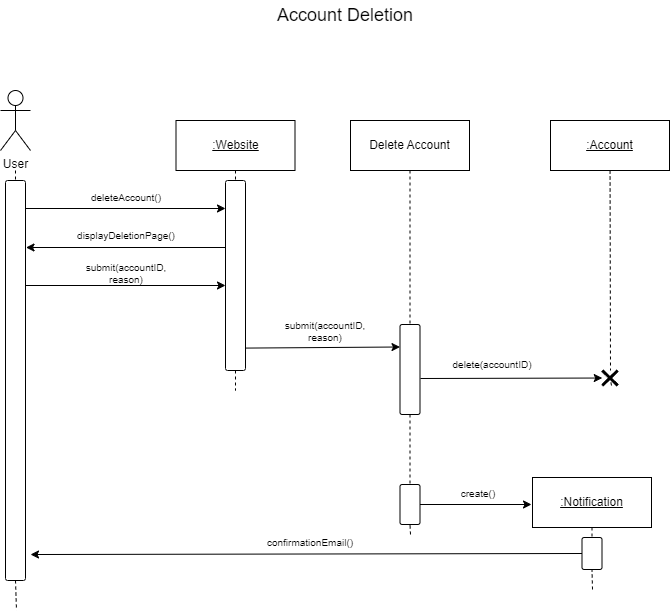

The diagram above was exported from draw.io. Its source (the exported page's mxGraphModel, read from the mxfile embedded in the PNG):
<mxGraphModel dx="1036" dy="614" grid="1" gridSize="10" guides="1" tooltips="1" connect="1" arrows="1" fold="1" page="1" pageScale="1" pageWidth="850" pageHeight="1100" math="0" shadow="0">
  <root>
    <mxCell id="0" />
    <mxCell id="1" parent="0" />
    <mxCell id="uKdZA6ScgSD5sy7ctD3c-7" value="&lt;font style=&quot;font-size: 18px;&quot;&gt;Account Deletion&lt;/font&gt;" style="text;html=1;strokeColor=none;fillColor=none;align=center;verticalAlign=middle;whiteSpace=wrap;rounded=0;" parent="1" vertex="1">
      <mxGeometry x="350" y="10" width="150" height="30" as="geometry" />
    </mxCell>
    <mxCell id="uKdZA6ScgSD5sy7ctD3c-10" value="" style="edgeStyle=none;rounded=0;orthogonalLoop=1;jettySize=auto;html=1;fontSize=10;startArrow=none;startFill=0;endArrow=none;endFill=1;dashed=1;" parent="1" edge="1">
      <mxGeometry relative="1" as="geometry">
        <mxPoint x="465" y="170" as="targetPoint" />
        <mxPoint x="465.0333333333333" y="160" as="sourcePoint" />
      </mxGeometry>
    </mxCell>
    <mxCell id="6psoYnDKPE1KGUViL8yL-37" value="User" style="shape=umlActor;verticalLabelPosition=bottom;verticalAlign=top;html=1;outlineConnect=0;" parent="1" vertex="1">
      <mxGeometry x="80" y="100" width="30" height="60" as="geometry" />
    </mxCell>
    <mxCell id="6psoYnDKPE1KGUViL8yL-38" value="&lt;u&gt;:Account&lt;/u&gt;" style="rounded=0;whiteSpace=wrap;html=1;" parent="1" vertex="1">
      <mxGeometry x="630" y="130" width="119" height="50" as="geometry" />
    </mxCell>
    <mxCell id="6psoYnDKPE1KGUViL8yL-40" value="" style="edgeStyle=none;rounded=0;orthogonalLoop=1;jettySize=auto;html=1;fontSize=10;startArrow=none;startFill=0;endArrow=none;endFill=1;dashed=1;" parent="1" source="sjIwkhSL5QkTZf84cYkE-1" edge="1">
      <mxGeometry relative="1" as="geometry">
        <mxPoint x="690" y="390" as="targetPoint" />
        <mxPoint x="689.5333333333333" y="180" as="sourcePoint" />
      </mxGeometry>
    </mxCell>
    <mxCell id="6psoYnDKPE1KGUViL8yL-41" style="edgeStyle=none;rounded=0;orthogonalLoop=1;jettySize=auto;html=1;strokeColor=default;fontSize=10;startArrow=none;startFill=0;endArrow=classic;endFill=1;" parent="1" edge="1">
      <mxGeometry relative="1" as="geometry">
        <mxPoint x="611" y="514" as="targetPoint" />
        <mxPoint x="499" y="514" as="sourcePoint" />
      </mxGeometry>
    </mxCell>
    <mxCell id="6psoYnDKPE1KGUViL8yL-43" value="&lt;u&gt;:Website&lt;/u&gt;" style="rounded=0;whiteSpace=wrap;html=1;" parent="1" vertex="1">
      <mxGeometry x="255.5" y="130" width="119" height="50" as="geometry" />
    </mxCell>
    <mxCell id="6psoYnDKPE1KGUViL8yL-44" value="" style="edgeStyle=none;rounded=0;orthogonalLoop=1;jettySize=auto;html=1;fontSize=10;startArrow=none;startFill=0;endArrow=none;endFill=1;dashed=1;exitX=0.5;exitY=1;exitDx=0;exitDy=0;" parent="1" source="6psoYnDKPE1KGUViL8yL-46" edge="1">
      <mxGeometry relative="1" as="geometry">
        <mxPoint x="315" y="400" as="targetPoint" />
        <mxPoint x="315.4767441860465" y="526" as="sourcePoint" />
      </mxGeometry>
    </mxCell>
    <mxCell id="6psoYnDKPE1KGUViL8yL-45" value="" style="edgeStyle=none;rounded=0;orthogonalLoop=1;jettySize=auto;html=1;fontSize=10;startArrow=none;startFill=0;endArrow=none;endFill=1;dashed=1;" parent="1" source="6psoYnDKPE1KGUViL8yL-43" target="6psoYnDKPE1KGUViL8yL-46" edge="1">
      <mxGeometry relative="1" as="geometry">
        <mxPoint x="315.5" y="530" as="targetPoint" />
        <mxPoint x="315.0333333333333" y="180" as="sourcePoint" />
      </mxGeometry>
    </mxCell>
    <mxCell id="6psoYnDKPE1KGUViL8yL-46" value="" style="rounded=1;whiteSpace=wrap;html=1;arcSize=11;" parent="1" vertex="1">
      <mxGeometry x="305" y="190" width="20" height="190" as="geometry" />
    </mxCell>
    <mxCell id="6psoYnDKPE1KGUViL8yL-47" value="" style="edgeStyle=none;rounded=0;orthogonalLoop=1;jettySize=auto;html=1;fontSize=10;startArrow=none;startFill=0;endArrow=none;endFill=1;dashed=1;exitX=0.5;exitY=1;exitDx=0;exitDy=0;" parent="1" source="6psoYnDKPE1KGUViL8yL-50" edge="1">
      <mxGeometry relative="1" as="geometry">
        <mxPoint x="96" y="620" as="targetPoint" />
        <mxPoint x="95.47674418604652" y="526" as="sourcePoint" />
      </mxGeometry>
    </mxCell>
    <mxCell id="6psoYnDKPE1KGUViL8yL-48" value="" style="edgeStyle=none;rounded=0;orthogonalLoop=1;jettySize=auto;html=1;fontSize=10;startArrow=none;startFill=0;endArrow=none;endFill=1;dashed=1;" parent="1" target="6psoYnDKPE1KGUViL8yL-50" edge="1">
      <mxGeometry relative="1" as="geometry">
        <mxPoint x="95.5" y="530" as="targetPoint" />
        <mxPoint x="95" y="180" as="sourcePoint" />
      </mxGeometry>
    </mxCell>
    <mxCell id="6psoYnDKPE1KGUViL8yL-50" value="" style="rounded=1;whiteSpace=wrap;html=1;arcSize=11;" parent="1" vertex="1">
      <mxGeometry x="85" y="190" width="20" height="400" as="geometry" />
    </mxCell>
    <mxCell id="6psoYnDKPE1KGUViL8yL-52" style="edgeStyle=none;rounded=0;orthogonalLoop=1;jettySize=auto;html=1;entryX=0;entryY=0.5;entryDx=0;entryDy=0;strokeColor=default;fontSize=10;startArrow=classic;startFill=1;endArrow=none;endFill=0;" parent="1" edge="1">
      <mxGeometry relative="1" as="geometry">
        <mxPoint x="105.5" y="257" as="sourcePoint" />
        <mxPoint x="305.5" y="257" as="targetPoint" />
      </mxGeometry>
    </mxCell>
    <mxCell id="6psoYnDKPE1KGUViL8yL-53" value="displayDeletionPage()" style="text;html=1;strokeColor=none;fillColor=none;align=center;verticalAlign=middle;whiteSpace=wrap;rounded=0;fontSize=10;" parent="1" vertex="1">
      <mxGeometry x="175.5" y="230" width="60" height="30" as="geometry" />
    </mxCell>
    <mxCell id="6psoYnDKPE1KGUViL8yL-54" style="edgeStyle=none;rounded=0;orthogonalLoop=1;jettySize=auto;html=1;entryX=0;entryY=0.5;entryDx=0;entryDy=0;strokeColor=default;fontSize=10;startArrow=none;startFill=0;endArrow=classic;endFill=1;" parent="1" edge="1">
      <mxGeometry relative="1" as="geometry">
        <mxPoint x="105" y="295" as="sourcePoint" />
        <mxPoint x="305" y="295" as="targetPoint" />
      </mxGeometry>
    </mxCell>
    <mxCell id="6psoYnDKPE1KGUViL8yL-55" value="submit(accountID, reason)" style="text;html=1;strokeColor=none;fillColor=none;align=center;verticalAlign=middle;whiteSpace=wrap;rounded=0;fontSize=10;" parent="1" vertex="1">
      <mxGeometry x="175.5" y="268" width="60" height="30" as="geometry" />
    </mxCell>
    <mxCell id="6psoYnDKPE1KGUViL8yL-56" value="create()" style="text;html=1;strokeColor=none;fillColor=none;align=center;verticalAlign=middle;whiteSpace=wrap;rounded=0;fontSize=10;" parent="1" vertex="1">
      <mxGeometry x="528" y="488" width="60" height="30" as="geometry" />
    </mxCell>
    <mxCell id="6psoYnDKPE1KGUViL8yL-57" value="&lt;u&gt;:Notification&lt;/u&gt;" style="rounded=0;whiteSpace=wrap;html=1;" parent="1" vertex="1">
      <mxGeometry x="612" y="487" width="119" height="50" as="geometry" />
    </mxCell>
    <mxCell id="6psoYnDKPE1KGUViL8yL-58" value="" style="edgeStyle=none;rounded=0;orthogonalLoop=1;jettySize=auto;html=1;fontSize=10;startArrow=none;startFill=0;endArrow=none;endFill=1;dashed=1;entryX=0.5;entryY=1;entryDx=0;entryDy=0;" parent="1" target="6psoYnDKPE1KGUViL8yL-61" edge="1">
      <mxGeometry relative="1" as="geometry">
        <mxPoint x="683.5" y="667" as="targetPoint" />
        <mxPoint x="672" y="599" as="sourcePoint" />
      </mxGeometry>
    </mxCell>
    <mxCell id="6psoYnDKPE1KGUViL8yL-59" value="" style="edgeStyle=none;rounded=0;orthogonalLoop=1;jettySize=auto;html=1;fontSize=10;startArrow=none;startFill=0;endArrow=none;endFill=1;dashed=1;" parent="1" source="6psoYnDKPE1KGUViL8yL-57" target="6psoYnDKPE1KGUViL8yL-61" edge="1">
      <mxGeometry relative="1" as="geometry">
        <mxPoint x="672" y="887" as="targetPoint" />
        <mxPoint x="671.5333333333333" y="537" as="sourcePoint" />
      </mxGeometry>
    </mxCell>
    <mxCell id="6psoYnDKPE1KGUViL8yL-60" style="edgeStyle=none;rounded=0;orthogonalLoop=1;jettySize=auto;html=1;strokeColor=default;fontSize=10;startArrow=none;startFill=0;endArrow=classic;endFill=1;exitX=0;exitY=0.5;exitDx=0;exitDy=0;entryX=1.25;entryY=0.946;entryDx=0;entryDy=0;entryPerimeter=0;" parent="1" source="6psoYnDKPE1KGUViL8yL-61" edge="1">
      <mxGeometry relative="1" as="geometry">
        <mxPoint x="792.5" y="562.0297472924187" as="sourcePoint" />
        <mxPoint x="110" y="564.02" as="targetPoint" />
      </mxGeometry>
    </mxCell>
    <mxCell id="6psoYnDKPE1KGUViL8yL-61" value="" style="rounded=1;whiteSpace=wrap;html=1;arcSize=11;" parent="1" vertex="1">
      <mxGeometry x="661.5" y="547" width="20" height="32" as="geometry" />
    </mxCell>
    <mxCell id="6psoYnDKPE1KGUViL8yL-62" value="confirmationEmail()" style="text;html=1;strokeColor=none;fillColor=none;align=center;verticalAlign=middle;whiteSpace=wrap;rounded=0;fontSize=10;" parent="1" vertex="1">
      <mxGeometry x="359.5" y="537" width="60" height="30" as="geometry" />
    </mxCell>
    <mxCell id="6psoYnDKPE1KGUViL8yL-63" value="delete(accountID)" style="text;html=1;strokeColor=none;fillColor=none;align=center;verticalAlign=middle;whiteSpace=wrap;rounded=0;fontSize=10;" parent="1" vertex="1">
      <mxGeometry x="542" y="359" width="60" height="30" as="geometry" />
    </mxCell>
    <mxCell id="6psoYnDKPE1KGUViL8yL-64" style="edgeStyle=none;rounded=0;orthogonalLoop=1;jettySize=auto;html=1;strokeColor=default;fontSize=10;startArrow=none;startFill=0;endArrow=classic;endFill=1;" parent="1" edge="1" target="sjIwkhSL5QkTZf84cYkE-1">
      <mxGeometry relative="1" as="geometry">
        <mxPoint x="500" y="388" as="sourcePoint" />
        <mxPoint x="670" y="380" as="targetPoint" />
      </mxGeometry>
    </mxCell>
    <mxCell id="6psoYnDKPE1KGUViL8yL-65" value="Delete Account" style="rounded=0;whiteSpace=wrap;html=1;" parent="1" vertex="1">
      <mxGeometry x="430" y="130" width="119" height="50" as="geometry" />
    </mxCell>
    <mxCell id="6psoYnDKPE1KGUViL8yL-66" value="" style="edgeStyle=none;rounded=0;orthogonalLoop=1;jettySize=auto;html=1;fontSize=10;startArrow=none;startFill=0;endArrow=none;endFill=1;dashed=1;entryX=0.5;entryY=1;entryDx=0;entryDy=0;" parent="1" target="6psoYnDKPE1KGUViL8yL-68" edge="1">
      <mxGeometry relative="1" as="geometry">
        <mxPoint x="501.5" y="334" as="targetPoint" />
        <mxPoint x="490" y="544" as="sourcePoint" />
      </mxGeometry>
    </mxCell>
    <mxCell id="6psoYnDKPE1KGUViL8yL-67" value="" style="edgeStyle=none;rounded=0;orthogonalLoop=1;jettySize=auto;html=1;fontSize=10;startArrow=none;startFill=0;endArrow=none;endFill=1;dashed=1;" parent="1" source="6psoYnDKPE1KGUViL8yL-72" target="6psoYnDKPE1KGUViL8yL-68" edge="1">
      <mxGeometry relative="1" as="geometry">
        <mxPoint x="490" y="554" as="targetPoint" />
        <mxPoint x="489.5333333333333" y="204" as="sourcePoint" />
      </mxGeometry>
    </mxCell>
    <mxCell id="6psoYnDKPE1KGUViL8yL-68" value="" style="rounded=1;whiteSpace=wrap;html=1;arcSize=11;" parent="1" vertex="1">
      <mxGeometry x="479.5" y="494" width="20" height="40" as="geometry" />
    </mxCell>
    <mxCell id="6psoYnDKPE1KGUViL8yL-70" style="edgeStyle=none;rounded=0;orthogonalLoop=1;jettySize=auto;html=1;entryX=0;entryY=0.25;entryDx=0;entryDy=0;strokeColor=default;fontSize=10;startArrow=none;startFill=0;endArrow=classic;endFill=1;exitX=1.01;exitY=0.882;exitDx=0;exitDy=0;exitPerimeter=0;" parent="1" source="6psoYnDKPE1KGUViL8yL-46" target="6psoYnDKPE1KGUViL8yL-72" edge="1">
      <mxGeometry relative="1" as="geometry">
        <mxPoint x="340" y="357" as="sourcePoint" />
        <mxPoint x="470" y="384" as="targetPoint" />
      </mxGeometry>
    </mxCell>
    <mxCell id="6psoYnDKPE1KGUViL8yL-71" value="" style="edgeStyle=none;rounded=0;orthogonalLoop=1;jettySize=auto;html=1;fontSize=10;startArrow=none;startFill=0;endArrow=none;endFill=1;dashed=1;" parent="1" source="6psoYnDKPE1KGUViL8yL-65" target="6psoYnDKPE1KGUViL8yL-72" edge="1">
      <mxGeometry relative="1" as="geometry">
        <mxPoint x="489.5" y="470" as="targetPoint" />
        <mxPoint x="489.5" y="180" as="sourcePoint" />
      </mxGeometry>
    </mxCell>
    <mxCell id="6psoYnDKPE1KGUViL8yL-72" value="" style="rounded=1;whiteSpace=wrap;html=1;arcSize=11;" parent="1" vertex="1">
      <mxGeometry x="479.5" y="334" width="20" height="90" as="geometry" />
    </mxCell>
    <mxCell id="cTSu1-XOgcgakNPF6R7H-1" value="deleteAccount()" style="text;html=1;strokeColor=none;fillColor=none;align=center;verticalAlign=middle;whiteSpace=wrap;rounded=0;fontSize=10;" parent="1" vertex="1">
      <mxGeometry x="175.5" y="192" width="60" height="30" as="geometry" />
    </mxCell>
    <mxCell id="cTSu1-XOgcgakNPF6R7H-2" style="edgeStyle=none;rounded=0;orthogonalLoop=1;jettySize=auto;html=1;entryX=0;entryY=0.5;entryDx=0;entryDy=0;strokeColor=default;fontSize=10;startArrow=none;startFill=0;endArrow=classic;endFill=1;" parent="1" edge="1">
      <mxGeometry relative="1" as="geometry">
        <mxPoint x="105" y="218" as="sourcePoint" />
        <mxPoint x="305" y="218" as="targetPoint" />
      </mxGeometry>
    </mxCell>
    <mxCell id="cTSu1-XOgcgakNPF6R7H-3" value="submit(accountID, reason)" style="text;html=1;strokeColor=none;fillColor=none;align=center;verticalAlign=middle;whiteSpace=wrap;rounded=0;fontSize=10;" parent="1" vertex="1">
      <mxGeometry x="374.5" y="326" width="60" height="30" as="geometry" />
    </mxCell>
    <mxCell id="sjIwkhSL5QkTZf84cYkE-2" value="" style="edgeStyle=none;rounded=0;orthogonalLoop=1;jettySize=auto;html=1;fontSize=10;startArrow=none;startFill=0;endArrow=none;endFill=1;dashed=1;" edge="1" parent="1" source="6psoYnDKPE1KGUViL8yL-38">
      <mxGeometry relative="1" as="geometry">
        <mxPoint x="690" y="380" as="targetPoint" />
        <mxPoint x="689.5531914893618" y="180" as="sourcePoint" />
      </mxGeometry>
    </mxCell>
    <mxCell id="sjIwkhSL5QkTZf84cYkE-1" value="" style="shape=umlDestroy;whiteSpace=wrap;html=1;strokeWidth=3;" vertex="1" parent="1">
      <mxGeometry x="681.75" y="380" width="15.5" height="15" as="geometry" />
    </mxCell>
  </root>
</mxGraphModel>